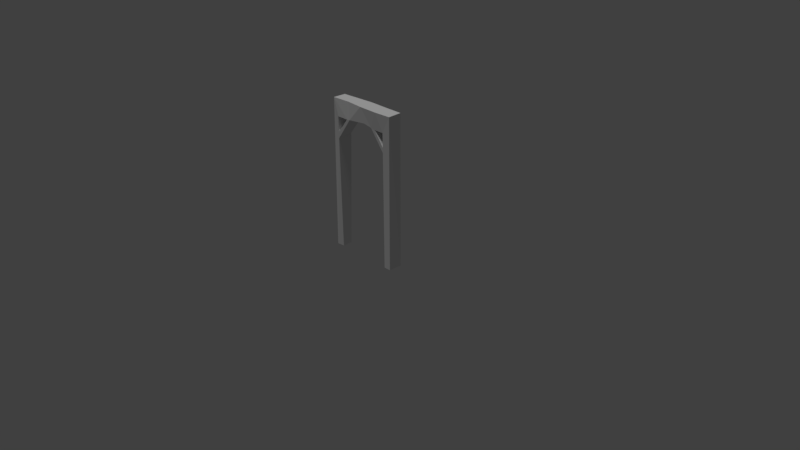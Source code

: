 # Source: cave_supporter_3.blend  (saved by Blender 2.79.0; exported with 4.5.12 LTS)
import bpy
from mathutils import Matrix  # noqa: F401  (used for matrix-valued properties, if any)

bpy.ops.wm.read_factory_settings(use_empty=True)
scene = bpy.context.scene
scene.name = 'Scene'

# ---- collections
col_collection_1 = bpy.data.collections.new('Collection 1'); scene.collection.children.link(col_collection_1)

# ---- materials (node trees are filled in below, after node groups)
mat_final = bpy.data.materials.new('final')
mat_final.alpha_threshold = 0.0
mat_final.use_transparent_shadow = False
mat_final.roughness = 0.5
mat_final.specular_intensity = 0.0

# ---- material node trees

# ---- world
world_world = bpy.data.worlds.new('World'); scene.world = world_world
world_world.color = (0.05088, 0.05088, 0.05088)
world_world.use_sun_shadow = False
world_world.sun_shadow_jitter_overblur = 0.0
world_world.cycles.sampling_method = 'MANUAL'

# ---- cameras
cam_camera = bpy.data.cameras.new('Camera')
cam_camera.clip_end = 100.0
cam_camera.lens = 35.0
cam_camera.sensor_width = 32.0
cam_camera.sensor_height = 18.0
cam_camera.ortho_scale = 7.314
cam_camera.dof.focus_distance = 0.0
cam_camera.dof.aperture_fstop = 128.0

# ---- lights
light_lamp = bpy.data.lights.new('Lamp', 'SUN')
light_lamp.transmission_factor = 0.0
light_lamp.cutoff_distance = 30.0
light_lamp.angle = 0.1993
light_lamp.energy = 0.93
light_lamp.shadow_buffer_clip_start = 1.001
light_lamp.shadow_soft_size = 0.1
light_lamp.shadow_cascade_max_distance = 1000.0

# ---- meshes
me_cube_001 = bpy.data.meshes.new('Cube.001')
me_cube_001.from_pydata([(-1.0, -1.0, -1.0), (-1.0, -1.0, 1.0), (-1.0, 1.0, -1.0), (-0.8625, 1.0, 1.0), (0.8392, -1.0, -1.0), (0.9489, -0.9659, 1.0), (0.7872, 1.0, -1.0), (0.8529, 1.0, 1.0), (-1.0, -2.384e-07, 1.0), (1.115, 0.05793, 1.0), (1.0, 0.5, 1.0), (-0.7614, 0.4693, 1.0), (-1.089, -0.5273, 1.0), (1.0, -0.5, 1.0), (0.6697, -0.8067, -1.0), (-1.0, -0.5, 0.7776), (1.0, -0.1282, 0.8097), (-1.0, -0.1282, 0.8097), (-0.8899, 0.7976, -1.0), (1.0, -0.5, 0.7776), (0.409, 0.7976, -1.0), (-1.0, -0.8067, -1.0), (1.0, 0.5, 0.7776), (-1.0, 0.5, 0.7776), (-1.0, -0.7744, 0.7776), (-1.0, 0.8247, 0.7776), (1.0, -0.7744, 0.7776), (1.0, 0.8247, 0.7776), (-1.0, 0.8217, 0.5775), (0.9779, 0.8219, 0.5929), (0.9688, 0.8207, 0.5172), (-1.0, 0.8204, 0.496), (-1.0, 0.4042, 0.7825), (1.0, 0.4021, 0.7826), (-1.0, -0.3774, 0.7882), (1.0, -0.3768, 0.7882), (0.9694, -0.7774, 0.6129), (-1.0, -0.7777, 0.5965), (0.957, -0.7786, 0.5462), (-1.0, -0.7789, 0.5298)], [], [(0, 1, 24, 37, 39, 21), (2, 3, 7, 6), (6, 7, 27, 29, 30, 20), (4, 5, 1, 0), (2, 6, 20, 18), (7, 3, 11, 10), (9, 8, 12, 13), (10, 11, 8, 9), (13, 12, 1, 5), (17, 34, 15, 12, 8), (19, 35, 16, 9, 13), (23, 32, 17, 8, 11), (16, 33, 22, 10, 9), (18, 31, 28, 25, 3, 2), (14, 38, 36, 26, 5, 4), (21, 14, 4, 0), (20, 30, 31, 18), (24, 26, 36, 37), (24, 15, 19, 26), (17, 32, 33, 16), (23, 25, 27, 22), (5, 26, 19, 13), (24, 1, 12, 15), (3, 25, 23, 11), (27, 7, 10, 22), (28, 29, 27, 25), (35, 34, 17, 16), (39, 38, 14, 21), (15, 37, 36, 19), (19, 36, 38, 35), (35, 38, 39, 34), (34, 39, 37, 15), (23, 28, 31, 32), (32, 31, 30, 33), (33, 30, 29, 22), (22, 29, 28, 23)])
_uv = me_cube_001.uv_layers.new(name='UVMap')
_uv.uv.foreach_set('vector', [0.5983, 0.6494, 0.3292, 0.6495, 0.3591, 0.6157, 0.3835, 0.6162, 0.3925, 0.6164, 0.5983, 0.6206, 0.5983, 0.6578, 0.6079, 0.358, 0.8385, 0.3495, 0.8385, 0.649, 0.3292, 0.3433, 0.3336, 0.0446, 0.3567, 0.07591, 0.3567, 0.1037, 0.3566, 0.1151, 0.3565, 0.3495, 0.07489, 0.6721, 0.06012, 0.3728, 0.3223, 0.3728, 0.3223, 0.6721, 0.08725, 0.6721, 0.08725, 0.9396, 0.06012, 0.883, 0.06012, 0.6886, 0.3292, 0.08222, 0.3292, 0.3389, 0.2578, 0.3238, 0.2619, 0.0602, 0.2024, 0.04294, 0.1946, 0.3595, 0.1237, 0.3728, 0.1274, 0.0602, 0.2619, 0.0602, 0.2578, 0.3238, 0.1946, 0.3595, 0.2024, 0.04294, 0.1274, 0.0602, 0.1237, 0.3728, 0.06012, 0.3595, 0.0647, 0.06785, 0.3548, 0.5191, 0.3577, 0.5564, 0.3591, 0.5747, 0.3292, 0.5794, 0.3292, 0.5, 0.5349, 0.07918, 0.5183, 0.07729, 0.4849, 0.07347, 0.4603, 0.04294, 0.5354, 0.04607, 0.3591, 0.4252, 0.3584, 0.4395, 0.3548, 0.5191, 0.3292, 0.5, 0.3293, 0.4282, 0.4849, 0.07347, 0.4135, 0.07621, 0.4004, 0.07671, 0.4009, 0.0436, 0.4603, 0.04294, 0.5983, 0.38, 0.397, 0.3773, 0.386, 0.3771, 0.3591, 0.3767, 0.3292, 0.3495, 0.5982, 0.3504, 0.5722, 0.3495, 0.5718, 0.115, 0.5718, 0.1048, 0.5718, 0.07985, 0.598, 0.04799, 0.5981, 0.3475, 0.08725, 0.9473, 0.08725, 0.6975, 0.1132, 0.6721, 0.1132, 0.9473, 0.5983, 0.744, 0.8016, 0.6578, 0.8016, 0.9524, 0.6001, 0.9383, 0.8558, 0.3422, 0.8558, 0.04294, 0.8779, 0.04752, 0.8801, 0.3422, 0.8385, 0.6489, 0.8753, 0.6489, 0.8753, 0.9482, 0.8385, 0.9482, 0.7219, 0.3423, 0.6508, 0.3422, 0.6514, 0.04294, 0.7221, 0.043, 0.8558, 0.3422, 0.8122, 0.3422, 0.8122, 0.04294, 0.8558, 0.04294, 0.598, 0.04799, 0.5718, 0.07985, 0.5349, 0.07918, 0.5354, 0.04607, 0.3591, 0.6157, 0.3292, 0.6495, 0.3292, 0.5794, 0.3591, 0.5747, 0.3292, 0.3495, 0.3591, 0.3767, 0.3591, 0.4252, 0.3293, 0.4282, 0.3567, 0.07591, 0.3336, 0.0446, 0.4009, 0.0436, 0.4004, 0.07671, 0.8016, 0.9571, 0.8036, 0.6611, 0.8285, 0.6578, 0.8285, 0.9571, 0.7557, 0.04303, 0.7556, 0.3423, 0.7219, 0.3423, 0.7221, 0.043, 0.3314, 0.9423, 0.3292, 0.6495, 0.5372, 0.6925, 0.5372, 0.9423, 0.876, 0.6488, 0.8385, 0.6489, 0.8386, 0.3542, 0.876, 0.3495, 0.5349, 0.07918, 0.5718, 0.1048, 0.5718, 0.115, 0.5183, 0.07729, 0.7557, 0.04303, 0.8122, 0.04953, 0.8122, 0.3424, 0.7556, 0.3423, 0.3577, 0.5564, 0.3925, 0.6164, 0.3835, 0.6162, 0.3591, 0.5747, 0.3591, 0.4252, 0.386, 0.3771, 0.397, 0.3773, 0.3584, 0.4395, 0.6508, 0.3422, 0.5982, 0.3422, 0.5981, 0.04758, 0.6514, 0.04294, 0.4135, 0.07621, 0.3566, 0.1151, 0.3567, 0.1037, 0.4004, 0.07671, 0.5372, 0.6495, 0.5804, 0.6528, 0.5804, 0.9488, 0.5372, 0.9488])
me_cube_001.materials.append(mat_final)
me_cube_001.use_remesh_preserve_volume = False
me_cube_001.use_remesh_preserve_attributes = False
me_cube_001.use_mirror_vertex_groups = False
me_cube_001.update()

# ---- objects
ob_cube = bpy.data.objects.new('Cube', me_cube_001)
ob_lamp = bpy.data.objects.new('Lamp', light_lamp)
ob_camera = bpy.data.objects.new('Camera', cam_camera)

# ---- transforms, parenting, visibility, modifiers, constraints
ob_cube.location = (-7.451e-09, 0.0, 1.0)
ob_cube.rotation_euler = (0.0, -0.0, 1.571)
ob_cube.scale = (0.1, 0.5, 1.0)
ob_cube.lineart.crease_threshold = 0.0
ob_lamp.location = (0.008954, -0.0457, 0.1686)
ob_lamp.rotation_euler = (-0.05779, -0.1877, 1.838)
ob_lamp.scale = (0.9905, 0.9905, 0.9905)
ob_lamp.lock_rotations_4d = False
ob_lamp.empty_display_type = 'ARROWS'
ob_lamp.color = (0.0, 0.0, 0.0, 0.0)
ob_lamp.lineart.crease_threshold = 0.0
ob_camera.location = (7.481, -6.508, 5.344)
ob_camera.rotation_euler = (1.109, 0.0, 0.8149)
ob_camera.lock_rotations_4d = False
ob_camera.empty_display_type = 'ARROWS'
ob_camera.color = (0.0, 0.0, 0.0, 0.0)
ob_camera.display_type = 'WIRE'
ob_camera.lineart.crease_threshold = 0.0

# ---- collection membership
col_collection_1.objects.link(ob_cube)
col_collection_1.objects.link(ob_lamp)
col_collection_1.objects.link(ob_camera)

# ---- scene / render settings (as saved in the file)
scene.camera = ob_camera
scene.frame_start = 1; scene.frame_end = 250; scene.frame_set(41)
scene.render.engine = 'BLENDER_EEVEE_NEXT'
scene.render.resolution_percentage = 50
scene.render.dither_intensity = 0.0
scene.render.use_bake_selected_to_active = True
scene.cycles.use_denoising = False
scene.cycles.samples = 128
scene.cycles.sampling_pattern = 'TABULATED_SOBOL'
scene.cycles.use_adaptive_sampling = False
scene.cycles.use_light_tree = False
scene.cycles.blur_glossy = 0.0
scene.cycles.sample_clamp_indirect = 0.0
scene.view_settings.view_transform = 'Standard'
bpy.context.view_layer.update()
